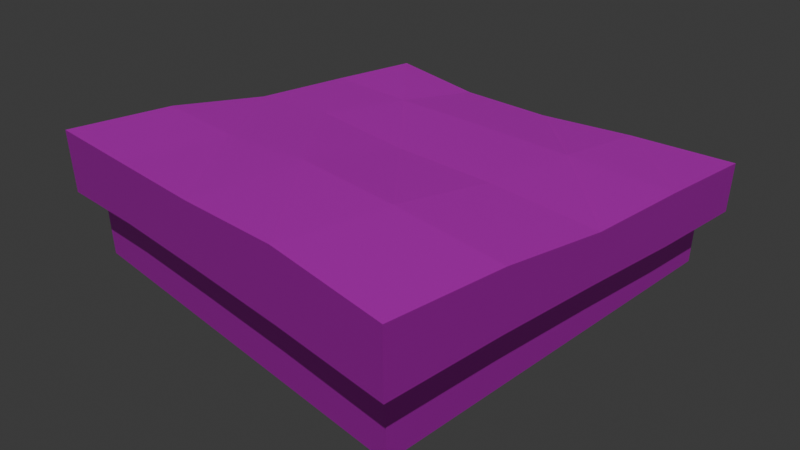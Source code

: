 # Source: tree-000.blend  (saved by Blender 4.3.34; exported with 4.5.12 LTS)
import bpy
from mathutils import Matrix  # noqa: F401  (used for matrix-valued properties, if any)

bpy.ops.wm.read_factory_settings(use_empty=True)
scene = bpy.context.scene
scene.name = 'Scene'

# ---- collections
col_collection = bpy.data.collections.new('Collection'); scene.collection.children.link(col_collection)

# ---- images (referenced by path relative to the original .blend; pixels are not part of the script)
import os
ASSET_DIR = os.environ.get("B2B_ASSET_DIR", "")  # directory of the original .blend (textures are referenced by path, not embedded)
HERE = os.path.dirname(os.path.abspath(__file__))  # packed textures are extracted next to this script under _unpacked/

def load_image(name, relpath, width, height, colorspace="sRGB"):
    """Load a texture the original file referenced (path relative to the .blend, or extracted next to this script)."""
    p = next((c for c in (os.path.join(HERE, relpath), os.path.join(ASSET_DIR, relpath)) if relpath and os.path.exists(c)), "")
    if p:
        img = bpy.data.images.load(p, check_existing=True)
        img.name = name
    else:  # same state as the original file: an image datablock whose file is absent (Cycles renders it pink)
        img = bpy.data.images.new(name, width, height)
        img.source = "FILE"
        img.filepath = "//" + (relpath or name)
    img.colorspace_settings.name = colorspace
    return img
img_desert_jpg = load_image('desert.jpg', 'desert.jpg', 1024, 1024, 'sRGB')

# ---- materials (node trees are filled in below, after node groups)
mat_desert = bpy.data.materials.new('desert')

# ---- material node trees
mat_desert.use_nodes = True; mat_desert.node_tree.nodes.clear()
_N = mat_desert.node_tree.nodes; _L = mat_desert.node_tree.links
n0 = _N.new('ShaderNodeBsdfPrincipled'); n0.name = 'Principled BSDF'; n0.location = (10, 300)
n1 = _N.new('ShaderNodeOutputMaterial'); n1.name = 'Material Output'; n1.location = (300, 300)
n2 = _N.new('ShaderNodeTexImage'); n2.name = 'Image Texture'; n2.location = (-296, 269)
n2.image = img_desert_jpg
_L.new(n0.outputs[0], n1.inputs[0])
_L.new(n2.outputs[0], n0.inputs[0])
_L.new(n2.outputs[1], n0.inputs[4])
n1.is_active_output = True

# ---- world
world_world = bpy.data.worlds.new('World'); scene.world = world_world
world_world.use_nodes = True; world_world.node_tree.nodes.clear()
_N = world_world.node_tree.nodes; _L = world_world.node_tree.links
n0 = _N.new('ShaderNodeOutputWorld'); n0.name = 'World Output'; n0.location = (300, 300)
n1 = _N.new('ShaderNodeBackground'); n1.name = 'Background'; n1.location = (10, 300)
n1.inputs[0].default_value = (0.05088, 0.05088, 0.05088, 1.0)
_L.new(n1.outputs[0], n0.inputs[0])
n0.is_active_output = True
world_world.color = (0.05088, 0.05088, 0.05088)
world_world.sun_shadow_jitter_overblur = 0.0

# ---- cameras
cam_camera = bpy.data.cameras.new('Camera')
cam_camera.clip_end = 100.0
cam_camera.lens = 35.0
cam_camera.ortho_scale = 7.314

# ---- lights
light_sun = bpy.data.lights.new('Sun', 'SUN')
light_sun.energy = 1.0

# ---- meshes
me_cube_001 = bpy.data.meshes.new('Cube.001')
me_cube_001.from_pydata([(-3.0, -3.0, -0.6), (-3.0, -3.0, 0.6), (-3.0, 3.0, -0.6), (-3.0, 3.0, 0.6), (3.0, -3.0, -0.6), (3.0, -3.0, 0.6), (3.0, 3.0, -0.6), (3.0, 3.0, 0.6), (-3.277, -3.277, 0.3936), (-3.277, -3.277, 1.335), (-3.277, 3.277, 0.264), (-3.277, 3.277, 1.092), (3.277, -3.277, 0.4502), (3.277, -3.277, 1.302), (3.277, 3.277, 0.211), (3.277, 3.277, 0.9456), (0.0, 3.277, 0.2147), (0.0, 3.277, 0.8415), (0.0, -3.277, 0.4901), (0.0, -3.277, 1.355), (-3.277, 0.0, 0.2873), (-3.277, 0.0, 1.123), (3.277, 0.0, 0.3431), (3.277, 0.0, 1.028), (0.0, 0.0, 1.116), (0.0, 0.0, 0.6458), (-3.277, -1.638, 0.291), (-3.277, -3.277, 0.8547), (-3.277, 1.638, 1.114), (-3.277, 3.277, 0.6583), (-1.638, 3.277, 0.268), (1.636, 3.28, 0.9195), (3.277, 3.277, 0.5617), (3.277, 1.638, 0.2504), (3.277, -1.638, 1.225), (3.277, -3.277, 0.8604), (1.638, -3.277, 0.4886), (-1.638, -3.277, 1.344), (1.638, 3.277, 0.1921), (-1.638, 3.277, 0.8763), (-1.638, -3.277, 0.4731), (1.638, -3.277, 1.43), (0.0, -1.638, 1.396), (0.0, -1.638, 0.6166), (0.0, -3.277, 0.8954), (0.0, 3.277, 0.4858), (-3.277, 1.638, 0.2839), (-3.277, -1.638, 1.323), (3.277, -1.638, 0.416), (3.275, 1.641, 1.001), (-0.002, 1.641, 1.07), (0.0, 1.638, 0.7332), (-1.638, 0.0, 0.6556), (1.636, 0.002576, 1.111), (-1.638, 0.0, 1.231), (1.638, 0.0, 0.5966), (3.277, 0.0, 0.6695), (-3.277, 0.0, 0.6582), (-3.277, -1.638, 0.7729), (3.277, 1.639, 0.5639), (1.638, 1.638, 0.6738), (-1.638, 1.638, 1.082), (1.609, 1.676, 1.024), (-1.638, 1.638, 0.7175), (-1.638, 3.277, 0.5961), (1.638, -3.277, 0.9273), (-1.638, -1.638, 0.5781), (1.638, -1.638, 1.336), (-1.638, -1.638, 1.28), (1.638, -1.638, 0.6295), (-1.638, -3.277, 0.9007), (3.277, -1.638, 0.8102), (1.638, 3.277, 0.553), (-3.277, 1.638, 0.6461)], [], [(0, 1, 3, 2), (2, 3, 7, 6), (6, 7, 5, 4), (4, 5, 1, 0), (2, 6, 4, 0), (7, 3, 1, 5), (28, 29, 73), (31, 32, 72), (34, 35, 71), (37, 27, 70), (48, 36, 69), (47, 37, 68), (42, 41, 67), (43, 40, 66), (41, 44, 65), (39, 45, 64), (51, 52, 63), (50, 53, 62), (28, 54, 61), (33, 55, 60), (49, 56, 59), (47, 57, 58), (58, 20, 26), (27, 26, 8), (9, 58, 27), (59, 22, 33), (32, 33, 14), (15, 59, 32), (60, 25, 51), (38, 51, 16), (14, 60, 38), (61, 24, 50), (39, 50, 17), (11, 61, 39), (62, 23, 49), (31, 49, 15), (17, 62, 31), (63, 20, 46), (30, 46, 10), (16, 63, 30), (64, 16, 30), (29, 30, 10), (11, 64, 29), (65, 18, 36), (35, 36, 12), (13, 65, 35), (66, 8, 26), (52, 26, 20), (25, 66, 52), (67, 13, 34), (53, 34, 23), (24, 67, 53), (68, 19, 42), (54, 42, 24), (21, 68, 54), (69, 18, 43), (55, 43, 25), (22, 69, 55), (70, 8, 40), (44, 40, 18), (19, 70, 44), (71, 12, 48), (56, 48, 22), (23, 71, 56), (72, 14, 38), (45, 38, 16), (17, 72, 45), (73, 10, 46), (57, 46, 20), (21, 73, 57), (28, 11, 29), (31, 15, 32), (34, 13, 35), (37, 9, 27), (48, 12, 36), (47, 9, 37), (42, 19, 41), (43, 18, 40), (41, 19, 44), (39, 17, 45), (51, 25, 52), (50, 24, 53), (28, 21, 54), (33, 22, 55), (49, 23, 56), (47, 21, 57), (58, 57, 20), (27, 58, 26), (9, 47, 58), (59, 56, 22), (32, 59, 33), (15, 49, 59), (60, 55, 25), (38, 60, 51), (14, 33, 60), (61, 54, 24), (39, 61, 50), (11, 28, 61), (62, 53, 23), (31, 62, 49), (17, 50, 62), (63, 52, 20), (30, 63, 46), (16, 51, 63), (64, 45, 16), (29, 64, 30), (11, 39, 64), (65, 44, 18), (35, 65, 36), (13, 41, 65), (66, 40, 8), (52, 66, 26), (25, 43, 66), (67, 41, 13), (53, 67, 34), (24, 42, 67), (68, 37, 19), (54, 68, 42), (21, 47, 68), (69, 36, 18), (55, 69, 43), (22, 48, 69), (70, 27, 8), (44, 70, 40), (19, 37, 70), (71, 35, 12), (56, 71, 48), (23, 34, 71), (72, 32, 14), (45, 72, 38), (17, 31, 72), (73, 29, 10), (57, 73, 46), (21, 28, 73)])
_uv = me_cube_001.uv_layers.new(name='UVMap')
_uv.uv.foreach_set('vector', [0.3373, 0.4247, 0.3373, 0.4247, 0.3373, 0.4247, 0.3373, 0.4247, 0.3373, 0.4247, 0.3373, 0.4247, 0.3373, 0.4247, 0.3373, 0.4247, 0.3373, 0.4247, 0.3373, 0.4247, 0.3373, 0.4247, 0.3373, 0.4247, 0.3373, 0.4247, 0.3373, 0.4247, 0.3373, 0.4247, 0.3373, 0.4247, 0.3373, 0.4247, 0.3373, 0.4247, 0.3373, 0.4247, 0.3373, 0.4247, 0.3373, 0.4247, 0.3373, 0.4247, 0.3373, 0.4247, 0.3373, 0.4247, 0.593, 0.5424, 0.593, 0.5424, 0.593, 0.5424, 0.593, 0.5424, 0.593, 0.5424, 0.593, 0.5424, 0.593, 0.5424, 0.593, 0.5424, 0.593, 0.5424, 0.593, 0.5424, 0.593, 0.5424, 0.593, 0.5424, 0.593, 0.5424, 0.593, 0.5424, 0.593, 0.5424, 0.593, 0.5424, 0.593, 0.5424, 0.593, 0.5424, 0.593, 0.5424, 0.593, 0.5424, 0.593, 0.5424, 0.593, 0.5424, 0.593, 0.5424, 0.593, 0.5424, 0.593, 0.5424, 0.593, 0.5424, 0.593, 0.5424, 0.593, 0.5424, 0.593, 0.5424, 0.593, 0.5424, 0.593, 0.5424, 0.593, 0.5424, 0.593, 0.5424, 0.593, 0.5424, 0.593, 0.5424, 0.593, 0.5424, 0.593, 0.5424, 0.593, 0.5424, 0.593, 0.5424, 0.593, 0.5424, 0.593, 0.5424, 0.593, 0.5424, 0.593, 0.5424, 0.593, 0.5424, 0.593, 0.5424, 0.593, 0.5424, 0.593, 0.5424, 0.593, 0.5424, 0.593, 0.5424, 0.593, 0.5424, 0.593, 0.5424, 0.593, 0.5424, 0.593, 0.5424, 0.593, 0.5424, 0.593, 0.5424, 0.593, 0.5424, 0.593, 0.5424, 0.593, 0.5424, 0.593, 0.5424, 0.593, 0.5424, 0.593, 0.5424, 0.593, 0.5424, 0.593, 0.5424, 0.593, 0.5424, 0.593, 0.5424, 0.593, 0.5424, 0.593, 0.5424, 0.593, 0.5424, 0.593, 0.5424, 0.593, 0.5424, 0.593, 0.5424, 0.593, 0.5424, 0.593, 0.5424, 0.593, 0.5424, 0.593, 0.5424, 0.593, 0.5424, 0.593, 0.5424, 0.593, 0.5424, 0.593, 0.5424, 0.593, 0.5424, 0.593, 0.5424, 0.593, 0.5424, 0.593, 0.5424, 0.593, 0.5424, 0.593, 0.5424, 0.593, 0.5424, 0.593, 0.5424, 0.593, 0.5424, 0.593, 0.5424, 0.593, 0.5424, 0.593, 0.5424, 0.593, 0.5424, 0.593, 0.5424, 0.593, 0.5424, 0.593, 0.5424, 0.593, 0.5424, 0.593, 0.5424, 0.593, 0.5424, 0.593, 0.5424, 0.593, 0.5424, 0.593, 0.5424, 0.593, 0.5424, 0.593, 0.5424, 0.593, 0.5424, 0.593, 0.5424, 0.593, 0.5424, 0.593, 0.5424, 0.593, 0.5424, 0.593, 0.5424, 0.593, 0.5424, 0.593, 0.5424, 0.593, 0.5424, 0.593, 0.5424, 0.593, 0.5424, 0.593, 0.5424, 0.593, 0.5424, 0.593, 0.5424, 0.593, 0.5424, 0.593, 0.5424, 0.593, 0.5424, 0.593, 0.5424, 0.593, 0.5424, 0.593, 0.5424, 0.593, 0.5424, 0.593, 0.5424, 0.593, 0.5424, 0.593, 0.5424, 0.593, 0.5424, 0.593, 0.5424, 0.593, 0.5424, 0.593, 0.5424, 0.593, 0.5424, 0.593, 0.5424, 0.593, 0.5424, 0.593, 0.5424, 0.593, 0.5424, 0.593, 0.5424, 0.593, 0.5424, 0.593, 0.5424, 0.593, 0.5424, 0.593, 0.5424, 0.593, 0.5424, 0.593, 0.5424, 0.593, 0.5424, 0.593, 0.5424, 0.593, 0.5424, 0.593, 0.5424, 0.593, 0.5424, 0.593, 0.5424, 0.593, 0.5424, 0.593, 0.5424, 0.593, 0.5424, 0.593, 0.5424, 0.593, 0.5424, 0.593, 0.5424, 0.593, 0.5424, 0.593, 0.5424, 0.593, 0.5424, 0.593, 0.5424, 0.593, 0.5424, 0.593, 0.5424, 0.593, 0.5424, 0.593, 0.5424, 0.593, 0.5424, 0.593, 0.5424, 0.593, 0.5424, 0.593, 0.5424, 0.593, 0.5424, 0.593, 0.5424, 0.593, 0.5424, 0.593, 0.5424, 0.593, 0.5424, 0.593, 0.5424, 0.593, 0.5424, 0.593, 0.5424, 0.593, 0.5424, 0.593, 0.5424, 0.593, 0.5424, 0.593, 0.5424, 0.593, 0.5424, 0.593, 0.5424, 0.593, 0.5424, 0.593, 0.5424, 0.593, 0.5424, 0.593, 0.5424, 0.593, 0.5424, 0.593, 0.5424, 0.593, 0.5424, 0.593, 0.5424, 0.593, 0.5424, 0.593, 0.5424, 0.593, 0.5424, 0.593, 0.5424, 0.593, 0.5424, 0.593, 0.5424, 0.593, 0.5424, 0.593, 0.5424, 0.593, 0.5424, 0.593, 0.5424, 0.593, 0.5424, 0.593, 0.5424, 0.593, 0.5424, 0.593, 0.5424, 0.593, 0.5424, 0.593, 0.5424, 0.593, 0.5424, 0.593, 0.5424, 0.593, 0.5424, 0.593, 0.5424, 0.593, 0.5424, 0.593, 0.5424, 0.593, 0.5424, 0.593, 0.5424, 0.593, 0.5424, 0.593, 0.5424, 0.593, 0.5424, 0.593, 0.5424, 0.593, 0.5424, 0.593, 0.5424, 0.593, 0.5424, 0.593, 0.5424, 0.593, 0.5424, 0.593, 0.5424, 0.593, 0.5424, 0.593, 0.5424, 0.593, 0.5424, 0.593, 0.5424, 0.593, 0.5424, 0.593, 0.5424, 0.593, 0.5424, 0.593, 0.5424, 0.593, 0.5424, 0.593, 0.5424, 0.593, 0.5424, 0.593, 0.5424, 0.593, 0.5424, 0.593, 0.5424, 0.593, 0.5424, 0.593, 0.5424, 0.593, 0.5424, 0.593, 0.5424, 0.593, 0.5424, 0.593, 0.5424, 0.593, 0.5424, 0.593, 0.5424, 0.593, 0.5424, 0.593, 0.5424, 0.593, 0.5424, 0.593, 0.5424, 0.593, 0.5424, 0.593, 0.5424, 0.593, 0.5424, 0.593, 0.5424, 0.593, 0.5424, 0.593, 0.5424, 0.593, 0.5424, 0.593, 0.5424, 0.593, 0.5424, 0.593, 0.5424, 0.593, 0.5424, 0.593, 0.5424, 0.593, 0.5424, 0.593, 0.5424, 0.593, 0.5424, 0.593, 0.5424, 0.593, 0.5424, 0.593, 0.5424, 0.593, 0.5424, 0.593, 0.5424, 0.593, 0.5424, 0.593, 0.5424, 0.593, 0.5424, 0.593, 0.5424, 0.593, 0.5424, 0.593, 0.5424, 0.593, 0.5424, 0.593, 0.5424, 0.593, 0.5424, 0.593, 0.5424, 0.593, 0.5424, 0.593, 0.5424, 0.593, 0.5424, 0.593, 0.5424, 0.593, 0.5424, 0.593, 0.5424, 0.593, 0.5424, 0.593, 0.5424, 0.593, 0.5424, 0.593, 0.5424, 0.593, 0.5424, 0.593, 0.5424, 0.593, 0.5424, 0.593, 0.5424, 0.593, 0.5424, 0.593, 0.5424, 0.593, 0.5424, 0.593, 0.5424, 0.593, 0.5424, 0.593, 0.5424, 0.593, 0.5424, 0.593, 0.5424, 0.593, 0.5424, 0.593, 0.5424, 0.593, 0.5424, 0.593, 0.5424, 0.593, 0.5424, 0.593, 0.5424, 0.593, 0.5424, 0.593, 0.5424, 0.593, 0.5424, 0.593, 0.5424, 0.593, 0.5424, 0.593, 0.5424, 0.593, 0.5424, 0.593, 0.5424, 0.593, 0.5424, 0.593, 0.5424, 0.593, 0.5424, 0.593, 0.5424, 0.593, 0.5424, 0.593, 0.5424, 0.593, 0.5424, 0.593, 0.5424, 0.593, 0.5424, 0.593, 0.5424, 0.593, 0.5424, 0.593, 0.5424, 0.593, 0.5424, 0.593, 0.5424, 0.593, 0.5424, 0.593, 0.5424, 0.593, 0.5424, 0.593, 0.5424, 0.593, 0.5424, 0.593, 0.5424, 0.593, 0.5424, 0.593, 0.5424, 0.593, 0.5424, 0.593, 0.5424, 0.593, 0.5424, 0.593, 0.5424, 0.593, 0.5424, 0.593, 0.5424, 0.593, 0.5424, 0.593, 0.5424, 0.593, 0.5424, 0.593, 0.5424, 0.593, 0.5424, 0.593, 0.5424, 0.593, 0.5424, 0.593, 0.5424, 0.593, 0.5424, 0.593, 0.5424, 0.593, 0.5424, 0.593, 0.5424, 0.593, 0.5424, 0.593, 0.5424, 0.593, 0.5424, 0.593, 0.5424, 0.593, 0.5424, 0.593, 0.5424, 0.593, 0.5424, 0.593, 0.5424, 0.593, 0.5424, 0.593, 0.5424, 0.593, 0.5424, 0.593, 0.5424, 0.593, 0.5424, 0.593, 0.5424, 0.593, 0.5424, 0.593, 0.5424, 0.593, 0.5424, 0.593, 0.5424, 0.593, 0.5424, 0.593, 0.5424, 0.593, 0.5424, 0.593, 0.5424, 0.593, 0.5424, 0.593, 0.5424, 0.593, 0.5424, 0.593, 0.5424, 0.593, 0.5424, 0.593, 0.5424, 0.593, 0.5424])
me_cube_001.materials.append(mat_desert)
me_cube_001.update()

# ---- objects
ob_sun = bpy.data.objects.new('Sun', light_sun)
ob_camera = bpy.data.objects.new('Camera', cam_camera)
ob_cube = bpy.data.objects.new('Cube', me_cube_001)

# ---- transforms, parenting, visibility, modifiers, constraints
ob_sun.location = (0.0, 0.0, 8.27)
ob_sun.rotation_euler = (0.4179, 0.3997, 0.08584)
ob_camera.location = (7.359, -6.926, 4.958)
ob_camera.rotation_euler = (1.109, 0.0, 0.8149)
ob_camera.lock_rotations_4d = False
ob_camera.empty_display_type = 'ARROWS'
ob_camera.color = (0.0, 0.0, 0.0, 0.0)
ob_camera.display_type = 'WIRE'
ob_camera.lineart.crease_threshold = 0.0
ob_cube.location = (0.0, 0.0, 0.0)

# ---- collection membership
scene.collection.objects.link(ob_sun)
scene.collection.objects.link(ob_camera)
col_collection.objects.link(ob_cube)

# ---- scene / render settings (as saved in the file)
scene.camera = ob_camera
scene.frame_start = 1; scene.frame_end = 250; scene.frame_set(1)
scene.render.engine = 'CYCLES'
bpy.context.view_layer.update()
